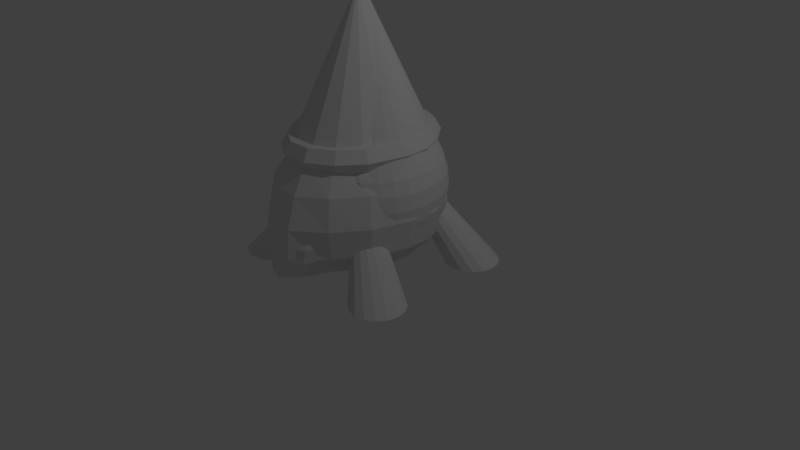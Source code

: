 # Source: PracticePoed.blend  (saved by Blender 2.79.0; exported with 4.5.12 LTS)
import bpy
from mathutils import Matrix  # noqa: F401  (used for matrix-valued properties, if any)

bpy.ops.wm.read_factory_settings(use_empty=True)
scene = bpy.context.scene
scene.name = 'Scene'

# ---- collections
col_collection_1 = bpy.data.collections.new('Collection 1'); scene.collection.children.link(col_collection_1)

# ---- world
world_world = bpy.data.worlds.new('World'); scene.world = world_world
world_world.color = (0.05088, 0.05088, 0.05088)
world_world.use_sun_shadow = False
world_world.sun_shadow_jitter_overblur = 0.0
world_world.cycles.sampling_method = 'MANUAL'

# ---- cameras
cam_camera = bpy.data.cameras.new('Camera')
cam_camera.clip_end = 100.0
cam_camera.lens = 35.0
cam_camera.sensor_width = 32.0
cam_camera.sensor_height = 18.0
cam_camera.ortho_scale = 7.314
cam_camera.dof.focus_distance = 0.0
cam_camera.dof.aperture_fstop = 128.0

# ---- lights
light_lamp = bpy.data.lights.new('Lamp', 'POINT')
light_lamp.transmission_factor = 0.0
light_lamp.cutoff_distance = 30.0
light_lamp.energy = 100.0
light_lamp.shadow_buffer_clip_start = 1.001
light_lamp.shadow_soft_size = 0.1
light_lamp.shadow_maximum_resolution = 0.006
light_lamp.use_absolute_resolution = True

# ---- meshes
me_sphere_002 = bpy.data.meshes.new('Sphere.002')
me_sphere_002.from_pydata([(0.07496, -0.729, 0.9239), (0.1385, -1.047, 0.7071), (0.181, -1.26, 0.3827), (0.1959, -1.38, -4.371e-08), (0.181, -1.402, -0.3827), (0.1176, -0.8891, -0.7248), (0.07496, -0.5987, -0.7891), (-1.754e-08, 3.231e-07, -0.824), (1.18e-08, 4.712e-07, 1.0), (-0.07435, -0.7291, 0.9239), (-0.1374, -1.047, 0.7071), (-0.1795, -1.26, 0.3827), (-0.1943, -1.381, -4.371e-08), (-0.1795, -1.402, -0.3827), (-0.1167, -0.8893, -0.7248), (-0.07435, -0.5988, -0.7891), (-0.2123, -0.5733, 0.9239), (-0.3924, -0.8431, 0.7071), (-0.5127, -1.023, 0.3827), (-0.5549, -1.087, -4.371e-08), (-0.5127, -1.023, -0.3827), (-0.3332, -0.7159, -0.7248), (-0.2123, -0.5733, -0.7891), (-0.318, -0.3383, 0.9239), (-0.5876, -0.5187, 0.7071), (-0.7678, -0.6393, 0.3827), (-0.831, -0.6817, -4.371e-08), (-0.7678, -0.6393, -0.3827), (-0.499, -0.4405, -0.7248), (-0.318, -0.3383, -0.7891), (-0.3753, -0.07496, 0.9239), (-0.6934, -0.1385, 0.7071), (-0.906, -0.181, 0.3827), (-0.9806, -0.1959, -4.371e-08), (-0.906, -0.181, -0.3827), (-0.5888, -0.1176, -0.7248), (-0.3753, -0.07496, -0.7891), (-0.3754, 0.07435, 0.9239), (-0.6936, 0.1374, 0.7071), (-0.9063, 0.1795, 0.3827), (-0.9809, 0.1943, -4.371e-08), (-0.9063, 0.1795, -0.3827), (-0.589, 0.1167, -0.7248), (-0.3754, 0.07435, -0.7891), (-0.3184, 0.2123, 0.9239), (-0.5883, 0.3924, 0.7071), (-0.7686, 0.5127, 0.3827), (-0.8319, 0.5549, -4.371e-08), (-0.7686, 0.5127, -0.3827), (-0.4995, 0.3332, -0.7248), (-0.3184, 0.2123, -0.7891), (-0.2129, 0.318, 0.9239), (-0.3933, 0.5876, 0.7071), (-0.5139, 0.7678, 0.3827), (-0.5562, 0.831, -4.371e-08), (-0.5139, 0.7678, -0.3827), (-0.334, 0.499, -0.7248), (-0.2129, 0.318, -0.7891), (-0.07496, 0.3753, 0.9239), (-0.1385, 0.6934, 0.7071), (-0.181, 0.906, 0.3827), (-0.1959, 0.9806, -4.371e-08), (-0.181, 0.906, -0.3827), (-0.1176, 0.5888, -0.7248), (-0.07496, 0.3753, -0.7891), (0.07435, 0.3754, 0.9239), (0.1374, 0.6936, 0.7071), (0.1795, 0.9063, 0.3827), (0.1943, 0.9809, -4.371e-08), (0.1795, 0.9063, -0.3827), (0.1167, 0.589, -0.7248), (0.07435, 0.3754, -0.7891), (0.2123, 0.3184, 0.9239), (0.3924, 0.5883, 0.7071), (0.5127, 0.7686, 0.3827), (0.5549, 0.8319, -4.371e-08), (0.5127, 0.7686, -0.3827), (0.3332, 0.4995, -0.7248), (0.2123, 0.3184, -0.7891), (0.318, 0.2129, 0.9239), (0.5876, 0.3933, 0.7071), (0.7678, 0.5139, 0.3827), (0.831, 0.5562, -4.371e-08), (0.7678, 0.5139, -0.3827), (0.499, 0.334, -0.7248), (0.318, 0.2129, -0.7891), (0.3753, 0.07496, 0.9239), (0.6934, 0.1385, 0.7071), (0.906, 0.181, 0.3827), (0.9806, 0.1959, -4.371e-08), (0.906, 0.181, -0.3827), (0.5888, 0.1176, -0.7248), (0.3753, 0.07496, -0.7891), (0.3754, -0.07435, 0.9239), (0.6936, -0.1374, 0.7071), (0.9063, -0.1795, 0.3827), (0.9809, -0.1943, -4.371e-08), (0.9063, -0.1795, -0.3827), (0.589, -0.1167, -0.7248), (0.3754, -0.07435, -0.7891), (0.3184, -0.3378, 0.9239), (0.5883, -0.5178, 0.7071), (0.7686, -0.6381, 0.3827), (0.8319, -0.6803, -4.371e-08), (0.7686, -0.6381, -0.3827), (0.4995, -0.4397, -0.7248), (0.3184, -0.3378, -0.7891), (0.2129, -0.5729, 0.9239), (0.3933, -0.8425, 0.7071), (0.5139, -1.023, 0.3827), (0.5562, -1.086, -4.371e-08), (0.5139, -1.023, -0.3827), (0.334, -0.7154, -0.7248), (0.2129, -0.5729, -0.7891), (0.134, 0.7738, 0.7904), (9.907e-09, -0.1015, 2.553), (0.391, 0.6429, 0.7904), (0.5885, 0.3987, 0.7904), (0.6964, 0.07833, 0.7904), (0.6983, -0.2694, 0.7904), (0.5939, -0.5916, 0.7904), (0.399, -0.8392, 0.7904), (0.1434, -0.9744, 0.7904), (-0.134, -0.9768, 0.7904), (-0.391, -0.8459, 0.7904), (-0.5885, -0.6017, 0.7904), (-0.6964, -0.2813, 0.7904), (-0.6983, 0.06647, 0.7904), (-0.5939, 0.3887, 0.7904), (-0.399, 0.6362, 0.7904), (-0.1434, 0.7715, 0.7904), (0.8362, -0.1242, 0.7476), (0.7518, -0.1105, 0.8955), (0.5832, -0.08289, 0.8955), (0.4989, -0.06911, 0.7476), (0.5832, -0.08289, 0.5996), (0.7518, -0.1105, 0.5996), (0.8247, 0.2089, 0.7476), (0.7416, 0.1894, 0.8955), (0.5752, 0.1503, 0.8955), (0.492, 0.1308, 0.7476), (0.5752, 0.1503, 0.5996), (0.7416, 0.1894, 0.5996), (0.6867, 0.5124, 0.7476), (0.6173, 0.4625, 0.8955), (0.4786, 0.3627, 0.8955), (0.4092, 0.3129, 0.7476), (0.4786, 0.3627, 0.5996), (0.6173, 0.4625, 0.5996), (0.443, 0.8181, 0.7476), (0.398, 0.7454, 0.8955), (0.308, 0.6002, 0.8955), (0.263, 0.5276, 0.7476), (0.308, 0.6002, 0.5996), (0.398, 0.7454, 0.5996), (0.158, 0.9385, 0.7476), (0.1442, 0.8542, 0.8955), (0.1167, 0.6855, 0.8955), (0.1029, 0.6012, 0.7476), (0.1167, 0.6855, 0.5996), (0.1442, 0.8542, 0.5996), (-0.1752, 0.9271, 0.7476), (-0.1556, 0.8439, 0.8955), (-0.1166, 0.6775, 0.8955), (-0.09703, 0.5944, 0.7476), (-0.1166, 0.6775, 0.5996), (-0.1556, 0.8439, 0.5996), (-0.5058, 0.7855, 0.7476), (-0.4559, 0.7161, 0.8955), (-0.3562, 0.5774, 0.8955), (-0.3063, 0.508, 0.7476), (-0.3562, 0.5774, 0.5996), (-0.4559, 0.7161, 0.5996), (-0.7333, 0.4636, 0.7476), (-0.6607, 0.4186, 0.8955), (-0.5154, 0.3286, 0.8955), (-0.4428, 0.2836, 0.7476), (-0.5154, 0.3286, 0.5996), (-0.6607, 0.4186, 0.5996), (-0.8502, 0.1514, 0.7476), (-0.7659, 0.1377, 0.8955), (-0.5973, 0.1101, 0.8955), (-0.513, 0.09631, 0.7476), (-0.5973, 0.1101, 0.5996), (-0.7659, 0.1377, 0.5996), (-0.8388, -0.36, 0.7476), (-0.7556, -0.3405, 0.8955), (-0.5893, -0.3014, 0.8955), (-0.5061, -0.2819, 0.7476), (-0.5893, -0.3014, 0.5996), (-0.7556, -0.3405, 0.5996), (-0.7007, -0.6634, 0.7476), (-0.6314, -0.6135, 0.8955), (-0.4926, -0.5138, 0.8955), (-0.4233, -0.4639, 0.7476), (-0.4926, -0.5138, 0.5996), (-0.6314, -0.6135, 0.5996), (-0.4571, -0.9421, 0.7476), (-0.4121, -0.8694, 0.8955), (-0.3221, -0.7242, 0.8955), (-0.2771, -0.6516, 0.7476), (-0.3221, -0.7242, 0.5996), (-0.4121, -0.8694, 0.5996), (-0.1449, -1.119, 0.7476), (-0.1311, -1.035, 0.8955), (-0.1035, -0.8659, 0.8955), (-0.08974, -0.7816, 0.7476), (-0.1035, -0.8659, 0.5996), (-0.1311, -1.035, 0.5996), (0.1883, -1.107, 0.7476), (0.1688, -1.024, 0.8955), (0.1297, -0.8579, 0.8955), (0.1102, -0.7748, 0.7476), (0.1297, -0.8579, 0.5996), (0.1688, -1.024, 0.5996), (0.4917, -0.9095, 0.7476), (0.4419, -0.8401, 0.8955), (0.3421, -0.7014, 0.8955), (0.2922, -0.632, 0.7476), (0.3421, -0.7014, 0.5996), (0.4419, -0.8401, 0.5996), (0.7192, -0.6147, 0.7476), (0.6466, -0.5697, 0.8955), (0.5014, -0.4797, 0.8955), (0.4287, -0.4347, 0.7476), (0.5014, -0.4797, 0.5996), (0.6466, -0.5697, 0.5996), (-1.109, -0.4571, -0.8774), (-1.222, -0.533, -0.8774), (1.008, -0.4134, -0.8805), (3.213e-05, -0.219, 0.6738), (1.142, -0.44, -0.8805), (-1.298, -0.6465, -0.8774), (1.255, -0.5159, -0.8805), (-1.325, -0.7805, -0.8774), (1.331, -0.6294, -0.8805), (-1.298, -0.9144, -0.8774), (1.358, -0.7634, -0.8805), (-1.222, -1.028, -0.8774), (1.331, -0.8973, -0.8805), (-1.109, -1.104, -0.8774), (1.255, -1.011, -0.8805), (-0.9747, -1.13, -0.8774), (1.142, -1.087, -0.8805), (-0.8407, -1.104, -0.8774), (1.008, -1.113, -0.8805), (-0.7272, -1.028, -0.8774), (0.8738, -1.087, -0.8805), (-0.6513, -0.9144, -0.8774), (0.7602, -1.011, -0.8805), (-0.6247, -0.7805, -0.8774), (0.6844, -0.8973, -0.8805), (-0.6513, -0.6465, -0.8774), (0.6577, -0.7634, -0.8805), (-0.7272, -0.533, -0.8774), (0.6844, -0.6294, -0.8805), (-0.8407, -0.4571, -0.8774), (0.7602, -0.5159, -0.8805), (-0.0004028, -0.2188, 0.6739), (0.8738, -0.44, -0.8805), (-0.9747, -0.4305, -0.8774), (-0.9921, 1.177, -0.8582), (0.0003372, 0.0003785, 0.9996), (-0.8582, 1.15, -0.8582), (-0.7446, 1.075, -0.8582), (-0.6688, 0.961, -0.8582), (-0.6421, 0.827, -0.8582), (-0.6688, 0.6931, -0.8582), (-0.7446, 0.5795, -0.8582), (-0.8582, 0.5037, -0.8582), (-0.9921, 0.477, -0.8582), (-1.126, 0.5037, -0.8582), (-1.24, 0.5795, -0.8582), (-1.315, 0.6931, -0.8582), (-1.342, 0.827, -0.8582), (-1.315, 0.961, -0.8582), (-1.24, 1.075, -0.8582), (-1.126, 1.15, -0.8582), (1.021, 1.173, -0.8534), (0.0005705, -4.553e-05, 0.9993), (1.155, 1.146, -0.8534), (1.268, 1.07, -0.8534), (1.344, 0.9566, -0.8534), (1.371, 0.8226, -0.8534), (1.344, 0.6887, -0.8534), (1.268, 0.5751, -0.8534), (1.155, 0.4993, -0.8534), (1.021, 0.4726, -0.8534), (0.8869, 0.4993, -0.8534), (0.7733, 0.5751, -0.8534), (0.6974, 0.6887, -0.8534), (0.6708, 0.8226, -0.8534), (0.6974, 0.9566, -0.8534), (0.7733, 1.07, -0.8534), (0.8869, 1.146, -0.8534)], [], [(4, 3, 12, 13), (2, 1, 10, 11), (0, 8, 9), (7, 6, 15), (5, 4, 13, 14), (3, 2, 11, 12), (1, 0, 9, 10), (6, 5, 14, 15), (7, 15, 22), (14, 13, 20, 21), (12, 11, 18, 19), (10, 9, 16, 17), (15, 14, 21, 22), (13, 12, 19, 20), (11, 10, 17, 18), (9, 8, 16), (17, 16, 23, 24), (22, 21, 28, 29), (20, 19, 26, 27), (18, 17, 24, 25), (16, 8, 23), (7, 22, 29), (21, 20, 27, 28), (19, 18, 25, 26), (29, 28, 35, 36), (27, 26, 33, 34), (25, 24, 31, 32), (23, 8, 30), (7, 29, 36), (28, 27, 34, 35), (26, 25, 32, 33), (24, 23, 30, 31), (30, 8, 37), (7, 36, 43), (35, 34, 41, 42), (33, 32, 39, 40), (31, 30, 37, 38), (36, 35, 42, 43), (34, 33, 40, 41), (32, 31, 38, 39), (42, 41, 48, 49), (40, 39, 46, 47), (38, 37, 44, 45), (43, 42, 49, 50), (41, 40, 47, 48), (39, 38, 45, 46), (37, 8, 44), (7, 43, 50), (50, 49, 56, 57), (48, 47, 54, 55), (46, 45, 52, 53), (44, 8, 51), (7, 50, 57), (49, 48, 55, 56), (47, 46, 53, 54), (45, 44, 51, 52), (55, 54, 61, 62), (53, 52, 59, 60), (51, 8, 58), (7, 57, 64), (56, 55, 62, 63), (54, 53, 60, 61), (52, 51, 58, 59), (57, 56, 63, 64), (7, 64, 71), (63, 62, 69, 70), (61, 60, 67, 68), (59, 58, 65, 66), (64, 63, 70, 71), (62, 61, 68, 69), (60, 59, 66, 67), (58, 8, 65), (68, 67, 74, 75), (66, 65, 72, 73), (71, 70, 77, 78), (69, 68, 75, 76), (67, 66, 73, 74), (65, 8, 72), (7, 71, 78), (70, 69, 76, 77), (78, 77, 84, 85), (76, 75, 82, 83), (74, 73, 80, 81), (72, 8, 79), (7, 78, 85), (77, 76, 83, 84), (75, 74, 81, 82), (73, 72, 79, 80), (81, 80, 87, 88), (79, 8, 86), (7, 85, 92), (84, 83, 90, 91), (82, 81, 88, 89), (80, 79, 86, 87), (85, 84, 91, 92), (83, 82, 89, 90), (7, 92, 99), (91, 90, 97, 98), (89, 88, 95, 96), (87, 86, 93, 94), (92, 91, 98, 99), (90, 89, 96, 97), (88, 87, 94, 95), (86, 8, 93), (94, 93, 100, 101), (99, 98, 105, 106), (97, 96, 103, 104), (95, 94, 101, 102), (93, 8, 100), (7, 99, 106), (98, 97, 104, 105), (96, 95, 102, 103), (106, 105, 112, 113), (104, 103, 110, 111), (102, 101, 108, 109), (100, 8, 107), (7, 106, 113), (105, 104, 111, 112), (103, 102, 109, 110), (101, 100, 107, 108), (107, 8, 0), (7, 113, 6), (112, 111, 4, 5), (110, 109, 2, 3), (108, 107, 0, 1), (113, 112, 5, 6), (111, 110, 3, 4), (109, 108, 1, 2), (114, 115, 116), (116, 115, 117), (117, 115, 118), (118, 115, 119), (119, 115, 120), (120, 115, 121), (121, 115, 122), (122, 115, 123), (123, 115, 124), (124, 115, 125), (125, 115, 126), (126, 115, 127), (127, 115, 128), (128, 115, 129), (129, 115, 130), (130, 115, 114), (114, 116, 117, 118, 119, 120, 121, 122, 123, 124, 125, 126, 127, 128, 129, 130), (131, 137, 138, 132), (132, 138, 139, 133), (133, 139, 140, 134), (134, 140, 141, 135), (135, 141, 142, 136), (136, 142, 137, 131), (137, 143, 144, 138), (138, 144, 145, 139), (139, 145, 146, 140), (140, 146, 147, 141), (141, 147, 148, 142), (142, 148, 143, 137), (143, 149, 150, 144), (144, 150, 151, 145), (145, 151, 152, 146), (146, 152, 153, 147), (147, 153, 154, 148), (148, 154, 149, 143), (149, 155, 156, 150), (150, 156, 157, 151), (151, 157, 158, 152), (152, 158, 159, 153), (153, 159, 160, 154), (154, 160, 155, 149), (155, 161, 162, 156), (156, 162, 163, 157), (157, 163, 164, 158), (158, 164, 165, 159), (159, 165, 166, 160), (160, 166, 161, 155), (161, 167, 168, 162), (162, 168, 169, 163), (163, 169, 170, 164), (164, 170, 171, 165), (165, 171, 172, 166), (166, 172, 167, 161), (167, 173, 174, 168), (168, 174, 175, 169), (169, 175, 176, 170), (170, 176, 177, 171), (171, 177, 178, 172), (172, 178, 173, 167), (173, 179, 180, 174), (174, 180, 181, 175), (175, 181, 182, 176), (176, 182, 183, 177), (177, 183, 184, 178), (178, 184, 179, 173), (179, 185, 186, 180), (180, 186, 187, 181), (181, 187, 188, 182), (182, 188, 189, 183), (183, 189, 190, 184), (184, 190, 185, 179), (185, 191, 192, 186), (186, 192, 193, 187), (187, 193, 194, 188), (188, 194, 195, 189), (189, 195, 196, 190), (190, 196, 191, 185), (191, 197, 198, 192), (192, 198, 199, 193), (193, 199, 200, 194), (194, 200, 201, 195), (195, 201, 202, 196), (196, 202, 197, 191), (197, 203, 204, 198), (198, 204, 205, 199), (199, 205, 206, 200), (200, 206, 207, 201), (201, 207, 208, 202), (202, 208, 203, 197), (203, 209, 210, 204), (204, 210, 211, 205), (205, 211, 212, 206), (206, 212, 213, 207), (207, 213, 214, 208), (208, 214, 209, 203), (209, 215, 216, 210), (210, 216, 217, 211), (211, 217, 218, 212), (212, 218, 219, 213), (213, 219, 220, 214), (214, 220, 215, 209), (215, 221, 222, 216), (216, 222, 223, 217), (217, 223, 224, 218), (218, 224, 225, 219), (219, 225, 226, 220), (220, 226, 221, 215), (221, 131, 132, 222), (222, 132, 133, 223), (223, 133, 134, 224), (224, 134, 135, 225), (225, 135, 136, 226), (226, 136, 131, 221), (227, 258, 260), (229, 230, 231), (228, 258, 227), (231, 230, 233), (232, 258, 228), (233, 230, 235), (234, 258, 232), (235, 230, 237), (236, 258, 234), (237, 230, 239), (238, 258, 236), (239, 230, 241), (240, 258, 238), (241, 230, 243), (242, 258, 240), (243, 230, 245), (244, 258, 242), (245, 230, 247), (246, 258, 244), (247, 230, 249), (248, 258, 246), (249, 230, 251), (250, 258, 248), (251, 230, 253), (252, 258, 250), (253, 230, 255), (254, 258, 252), (255, 230, 257), (256, 258, 254), (260, 258, 256), (257, 230, 259), (260, 256, 254, 252, 250, 248, 246, 244, 242, 240, 238, 236, 234, 232, 228, 227), (259, 230, 229), (229, 231, 233, 235, 237, 239, 241, 243, 245, 247, 249, 251, 253, 255, 257, 259), (261, 262, 263), (263, 262, 264), (264, 262, 265), (265, 262, 266), (266, 262, 267), (267, 262, 268), (268, 262, 269), (269, 262, 270), (270, 262, 271), (271, 262, 272), (272, 262, 273), (273, 262, 274), (274, 262, 275), (275, 262, 276), (276, 262, 277), (277, 262, 261), (261, 263, 264, 265, 266, 267, 268, 269, 270, 271, 272, 273, 274, 275, 276, 277), (278, 279, 280), (280, 279, 281), (281, 279, 282), (282, 279, 283), (283, 279, 284), (284, 279, 285), (285, 279, 286), (286, 279, 287), (287, 279, 288), (288, 279, 289), (289, 279, 290), (290, 279, 291), (291, 279, 292), (292, 279, 293), (293, 279, 294), (294, 279, 278), (278, 280, 281, 282, 283, 284, 285, 286, 287, 288, 289, 290, 291, 292, 293, 294)])
me_sphere_002.use_remesh_preserve_volume = False
me_sphere_002.use_remesh_preserve_attributes = False
me_sphere_002.use_mirror_vertex_groups = False
me_sphere_002.update()
me_cone = bpy.data.meshes.new('Cone')
me_cone.from_pydata([(7.431e-09, 0.9374, -1.0), (0.0, 0.0, 1.0), (0.1829, 0.9194, -1.0), (0.3587, 0.8661, -1.0), (0.5208, 0.7794, -1.0), (0.6629, 0.6629, -1.0), (0.7794, 0.5208, -1.0), (0.8661, 0.3587, -1.0), (0.9194, 0.1829, -1.0), (0.9374, 8.861e-08, -1.0), (0.9194, -0.1829, -1.0), (0.8661, -0.3587, -1.0), (0.7794, -0.5208, -1.0), (0.6629, -0.6629, -1.0), (0.5208, -0.7794, -1.0), (0.3587, -0.8661, -1.0), (0.1829, -0.9194, -1.0), (-2.98e-07, -0.9374, -1.0), (-0.1829, -0.9194, -1.0), (-0.3587, -0.8661, -1.0), (-0.5208, -0.7794, -1.0), (-0.6629, -0.6629, -1.0), (-0.7794, -0.5208, -1.0), (-0.8661, -0.3587, -1.0), (-0.9194, -0.1829, -1.0), (-0.9374, 9.23e-07, -1.0), (-0.9194, 0.1829, -1.0), (-0.8661, 0.3587, -1.0), (-0.7794, 0.5208, -1.0), (-0.6629, 0.6629, -1.0), (-0.5208, 0.7794, -1.0), (-0.3587, 0.8661, -1.0), (-0.1829, 0.9194, -1.0)], [], [(0, 1, 2), (2, 1, 3), (3, 1, 4), (4, 1, 5), (5, 1, 6), (6, 1, 7), (7, 1, 8), (8, 1, 9), (9, 1, 10), (10, 1, 11), (11, 1, 12), (12, 1, 13), (13, 1, 14), (14, 1, 15), (15, 1, 16), (16, 1, 17), (17, 1, 18), (18, 1, 19), (19, 1, 20), (20, 1, 21), (21, 1, 22), (22, 1, 23), (23, 1, 24), (24, 1, 25), (25, 1, 26), (26, 1, 27), (27, 1, 28), (28, 1, 29), (29, 1, 30), (30, 1, 31), (31, 1, 32), (32, 1, 0), (0, 2, 3, 4, 5, 6, 7, 8, 9, 10, 11, 12, 13, 14, 15, 16, 17, 18, 19, 20, 21, 22, 23, 24, 25, 26, 27, 28, 29, 30, 31, 32)])
me_cone.use_remesh_preserve_volume = False
me_cone.use_remesh_preserve_attributes = False
me_cone.use_mirror_vertex_groups = False
me_cone.update()
me_sphere = bpy.data.meshes.new('Sphere')
me_sphere.from_pydata([(0.0009299, -2.027e-06, -1.0), (0.03806, 0.1913, 0.9808), (0.07466, 0.3753, 0.9239), (0.1084, 0.5449, 0.8315), (0.1379, 0.6935, 0.7071), (0.1622, 0.8155, 0.5556), (0.1802, 0.9061, 0.3827), (0.1913, 0.9619, 0.1951), (0.1951, 0.9808, 7.55e-08), (0.1913, 0.9619, -0.1951), (0.1802, 0.9061, -0.3827), (0.1622, 0.8155, -0.5556), (0.1379, 0.6935, -0.7071), (0.1084, 0.5449, -0.8315), (0.07466, 0.3753, -0.9239), (0.03806, 0.1913, -0.9808), (0.07466, 0.1802, 0.9808), (0.1464, 0.3536, 0.9239), (0.2126, 0.5133, 0.8315), (0.2706, 0.6533, 0.7071), (0.3182, 0.7682, 0.5556), (0.3536, 0.8536, 0.3827), (0.3753, 0.9061, 0.1951), (0.3827, 0.9239, 7.55e-08), (0.3753, 0.9061, -0.1951), (0.3536, 0.8536, -0.3827), (0.3182, 0.7682, -0.5556), (0.2706, 0.6533, -0.7071), (0.2126, 0.5133, -0.8315), (0.1464, 0.3536, -0.9239), (0.07466, 0.1802, -0.9808), (0.1084, 0.1622, 0.9808), (0.2126, 0.3182, 0.9239), (0.3087, 0.4619, 0.8315), (0.3928, 0.5879, 0.7071), (0.4619, 0.6913, 0.5556), (0.5133, 0.7682, 0.3827), (0.5449, 0.8155, 0.1951), (0.5556, 0.8315, 7.55e-08), (0.5449, 0.8155, -0.1951), (0.5133, 0.7682, -0.3827), (0.4619, 0.6913, -0.5556), (0.3928, 0.5879, -0.7071), (0.3087, 0.4619, -0.8315), (0.2126, 0.3182, -0.9239), (0.1084, 0.1622, -0.9808), (0.1379, 0.1379, 0.9808), (0.2706, 0.2706, 0.9239), (0.3928, 0.3928, 0.8315), (0.5, 0.5, 0.7071), (0.5879, 0.5879, 0.5556), (0.6533, 0.6533, 0.3827), (0.6935, 0.6935, 0.1951), (0.7071, 0.7071, 7.55e-08), (0.6935, 0.6935, -0.1951), (0.6533, 0.6533, -0.3827), (0.5879, 0.5879, -0.5556), (0.5, 0.5, -0.7071), (0.3928, 0.3928, -0.8315), (0.2706, 0.2706, -0.9239), (0.1379, 0.1379, -0.9808), (0.1622, 0.1084, 0.9808), (0.3182, 0.2126, 0.9239), (0.4619, 0.3087, 0.8315), (0.5879, 0.3928, 0.7071), (0.6913, 0.4619, 0.5556), (0.7682, 0.5133, 0.3827), (0.8155, 0.5449, 0.1951), (0.8315, 0.5556, 7.55e-08), (0.8155, 0.5449, -0.1951), (0.7682, 0.5133, -0.3827), (0.6913, 0.4619, -0.5556), (0.5879, 0.3928, -0.7071), (0.4619, 0.3087, -0.8315), (0.3182, 0.2126, -0.9239), (0.1622, 0.1084, -0.9808), (0.1802, 0.07466, 0.9808), (0.3536, 0.1464, 0.9239), (0.5133, 0.2126, 0.8315), (0.6533, 0.2706, 0.7071), (0.7682, 0.3182, 0.5556), (0.8536, 0.3536, 0.3827), (0.9061, 0.3753, 0.1951), (0.9239, 0.3827, 7.55e-08), (0.9061, 0.3753, -0.1951), (0.8536, 0.3536, -0.3827), (0.7682, 0.3182, -0.5556), (0.6533, 0.2706, -0.7071), (0.5133, 0.2126, -0.8315), (0.3536, 0.1464, -0.9239), (0.1802, 0.07466, -0.9808), (0.1913, 0.03806, 0.9808), (0.3753, 0.07466, 0.9239), (0.5449, 0.1084, 0.8315), (0.6935, 0.1379, 0.7071), (0.8155, 0.1622, 0.5556), (0.9061, 0.1802, 0.3827), (0.9619, 0.1913, 0.1951), (0.9808, 0.1951, 7.55e-08), (0.9619, 0.1913, -0.1951), (0.9061, 0.1802, -0.3827), (0.8155, 0.1622, -0.5556), (0.6935, 0.1379, -0.7071), (0.5449, 0.1084, -0.8315), (0.3753, 0.07466, -0.9239), (0.1913, 0.03806, -0.9808), (0.1951, -3.266e-07, 0.9808), (0.3827, -3.192e-07, 0.9239), (0.5556, -3.117e-07, 0.8315), (0.7071, -3.192e-07, 0.7071), (0.8315, -3.341e-07, 0.5556), (0.9239, -2.745e-07, 0.3827), (0.9808, -3.937e-07, 0.1951), (1.0, -3.788e-07, 7.55e-08), (0.9808, -3.937e-07, -0.1951), (0.9239, -2.298e-07, -0.3827), (0.8315, -3.341e-07, -0.5556), (0.7071, -3.192e-07, -0.7071), (0.5556, -3.415e-07, -0.8315), (0.3827, -3.043e-07, -0.9239), (0.1951, -3.08e-07, -0.9808), (0.1913, -0.03806, 0.9808), (0.3753, -0.07466, 0.9239), (0.5449, -0.1084, 0.8315), (0.6935, -0.138, 0.7071), (0.8155, -0.1622, 0.5556), (0.9061, -0.1802, 0.3827), (0.9619, -0.1913, 0.1951), (0.9808, -0.1951, 7.55e-08), (0.9619, -0.1913, -0.1951), (0.9061, -0.1802, -0.3827), (0.8155, -0.1622, -0.5556), (0.6935, -0.138, -0.7071), (0.5449, -0.1084, -0.8315), (0.3753, -0.07466, -0.9239), (0.1913, -0.03806, -0.9808), (0.1802, -0.07466, 0.9808), (0.3536, -0.1464, 0.9239), (0.5133, -0.2126, 0.8315), (0.6533, -0.2706, 0.7071), (0.7682, -0.3182, 0.5556), (0.8536, -0.3536, 0.3827), (0.9061, -0.3753, 0.1951), (0.9239, -0.3827, 7.55e-08), (0.9061, -0.3753, -0.1951), (0.8536, -0.3536, -0.3827), (0.7682, -0.3182, -0.5556), (0.6533, -0.2706, -0.7071), (0.5133, -0.2126, -0.8315), (0.3536, -0.1464, -0.9239), (0.1802, -0.07466, -0.9808), (0.1622, -0.1084, 0.9808), (0.3182, -0.2126, 0.9239), (0.4619, -0.3087, 0.8315), (0.5879, -0.3928, 0.7071), (0.6913, -0.4619, 0.5556), (0.7682, -0.5133, 0.3827), (0.8155, -0.5449, 0.1951), (0.8315, -0.5556, 7.55e-08), (0.8155, -0.5449, -0.1951), (0.7682, -0.5133, -0.3827), (0.6913, -0.4619, -0.5556), (0.5879, -0.3928, -0.7071), (0.4619, -0.3087, -0.8315), (0.3182, -0.2126, -0.9239), (0.1622, -0.1084, -0.9808), (0.1379, -0.138, 0.9808), (0.2706, -0.2706, 0.9239), (0.3928, -0.3928, 0.8315), (0.5, -0.5, 0.7071), (0.5879, -0.5879, 0.5556), (0.6533, -0.689, 0.3827), (0.6935, -0.6935, 0.1951), (0.7071, -0.7071, 7.55e-08), (0.6935, -0.6935, -0.1951), (0.6533, -0.6533, -0.3827), (0.5879, -0.5879, -0.5556), (0.5, -0.5, -0.7071), (0.3928, -0.3928, -0.8315), (0.2706, -0.2706, -0.9239), (0.1379, -0.138, -0.9808), (0.1084, -0.1622, 0.9808), (0.2126, -0.3182, 0.9239), (0.3087, -0.4619, 0.8315), (0.3928, -0.5879, 0.7071), (0.4619, -0.6913, 0.5556), (0.5133, -0.7682, 0.3827), (0.5449, -0.8722, 0.1951), (0.5556, -0.8942, 7.55e-08), (0.5449, -0.9387, -0.1951), (0.5133, -0.9525, -0.3827), (0.4619, -1.005, -0.5556), (0.3928, -0.9935, -0.7071), (0.3087, -0.8532, -0.8315), (0.2126, -0.6029, -0.9239), (0.1084, -0.4643, -0.9808), (0.07466, -0.1802, 0.9808), (0.1464, -0.3536, 0.9239), (0.2126, -0.5133, 0.8315), (0.2706, -0.6533, 0.7071), (0.3182, -0.7682, 0.5556), (0.3536, -0.8536, 0.3827), (0.3753, -0.9662, 0.1951), (0.3827, -1.061, 7.55e-08), (0.3753, -1.146, -0.1951), (0.3536, -1.266, -0.3827), (0.3182, -1.285, -0.5556), (0.2706, -1.253, -0.7071), (0.2126, -1.038, -0.8315), (0.1464, -0.8041, -0.9239), (0.07466, -0.4894, -0.9808), (0.03806, -0.1913, 0.9808), (0.07466, -0.3753, 0.9239), (0.1084, -0.5449, 0.8315), (0.1379, -0.6935, 0.7071), (0.1622, -0.8155, 0.5556), (0.1802, -0.9061, 0.3827), (0.1913, -1.038, 0.1951), (0.1951, -1.143, 7.55e-08), (0.1913, -1.252, -0.1951), (0.1802, -1.362, -0.3827), (0.1622, -1.4, -0.5556), (0.1379, -1.4, -0.7071), (0.1084, -1.246, -0.8315), (0.07466, -1.008, -0.9239), (0.03806, -0.5051, -0.9808), (0.0002239, -0.1951, 0.9808), (-0.000455, -0.3827, 0.9239), (-0.001081, -0.5556, 0.8315), (-0.001629, -0.7071, 0.7071), (-0.002079, -0.8315, 0.5556), (-0.002413, -0.9239, 0.3827), (-0.002957, -1.074, 0.1951), (-0.003493, -1.222, 5.96e-08), (-0.003947, -1.348, -0.1951), (-0.00427, -1.437, -0.3827), (-0.004443, -1.485, -0.5556), (-0.004409, -1.475, -0.7071), (-0.004086, -1.386, -0.8315), (-0.003032, -1.095, -0.9239), (-0.0009299, -0.5139, -0.9808), (-0.03806, -0.1913, 0.9808), (-0.07466, -0.3753, 0.9239), (-0.1084, -0.5449, 0.8315), (-0.1379, -0.6935, 0.7071), (-0.1622, -0.8155, 0.5556), (-0.1802, -0.9061, 0.3827), (-0.1913, -1.038, 0.1951), (-0.1951, -1.143, 7.55e-08), (-0.1913, -1.252, -0.1951), (-0.1802, -1.362, -0.3827), (-0.1622, -1.4, -0.5556), (-0.1379, -1.4, -0.7071), (-0.1084, -1.246, -0.8315), (-0.07466, -1.008, -0.9239), (-0.03806, -0.5051, -0.9808), (0.0009297, -2.325e-06, 1.0), (-0.07466, -0.1802, 0.9808), (-0.1464, -0.3536, 0.9239), (-0.2126, -0.5133, 0.8315), (-0.2706, -0.6533, 0.7071), (-0.3182, -0.7682, 0.5556), (-0.3536, -0.8536, 0.3827), (-0.3753, -0.9662, 0.1951), (-0.3827, -1.061, 7.55e-08), (-0.3753, -1.146, -0.1951), (-0.3536, -1.266, -0.3827), (-0.3182, -1.285, -0.5556), (-0.2706, -1.253, -0.7071), (-0.2126, -1.038, -0.8315), (-0.1464, -0.8041, -0.9239), (-0.07466, -0.4894, -0.9808), (-0.1084, -0.1622, 0.9808), (-0.2126, -0.3182, 0.9239), (-0.3087, -0.4619, 0.8315), (-0.3928, -0.5879, 0.7071), (-0.4619, -0.6913, 0.5556), (-0.5133, -0.7682, 0.3827), (-0.5449, -0.8722, 0.1951), (-0.5556, -0.8942, 7.55e-08), (-0.5449, -0.9387, -0.1951), (-0.5133, -0.9525, -0.3827), (-0.4619, -1.005, -0.5556), (-0.3928, -0.9935, -0.7071), (-0.3087, -0.8532, -0.8315), (-0.2126, -0.6029, -0.9239), (-0.1084, -0.4643, -0.9808), (-0.1379, -0.138, 0.9808), (-0.2706, -0.2706, 0.9239), (-0.3928, -0.3928, 0.8315), (-0.5, -0.5, 0.7071), (-0.5879, -0.5879, 0.5556), (-0.6533, -0.689, 0.3827), (-0.6935, -0.6935, 0.1951), (-0.7071, -0.7071, 7.55e-08), (-0.6935, -0.6935, -0.1951), (-0.6533, -0.6533, -0.3827), (-0.5879, -0.5879, -0.5556), (-0.5, -0.5, -0.7071), (-0.3928, -0.3928, -0.8315), (-0.2706, -0.2706, -0.9239), (-0.1379, -0.1379, -0.9808), (-0.1622, -0.1084, 0.9808), (-0.3182, -0.2126, 0.9239), (-0.4619, -0.3087, 0.8315), (-0.5879, -0.3928, 0.7071), (-0.6913, -0.4619, 0.5556), (-0.7682, -0.5133, 0.3827), (-0.8155, -0.5449, 0.1951), (-0.8315, -0.5556, 7.55e-08), (-0.8155, -0.5449, -0.1951), (-0.7682, -0.5133, -0.3827), (-0.6913, -0.4619, -0.5556), (-0.5879, -0.3928, -0.7071), (-0.4619, -0.3087, -0.8315), (-0.3182, -0.2126, -0.9239), (-0.1622, -0.1084, -0.9808), (-0.1802, -0.07466, 0.9808), (-0.3536, -0.1464, 0.9239), (-0.5133, -0.2126, 0.8315), (-0.6533, -0.2706, 0.7071), (-0.7682, -0.3182, 0.5556), (-0.8536, -0.3536, 0.3827), (-0.9061, -0.3753, 0.1951), (-0.9239, -0.3827, 7.55e-08), (-0.9061, -0.3753, -0.1951), (-0.8536, -0.3536, -0.3827), (-0.7682, -0.3182, -0.5556), (-0.6533, -0.2706, -0.7071), (-0.5133, -0.2126, -0.8315), (-0.3536, -0.1464, -0.9239), (-0.1802, -0.07466, -0.9808), (-0.1913, -0.03806, 0.9808), (-0.3753, -0.07466, 0.9239), (-0.5449, -0.1084, 0.8315), (-0.6935, -0.1379, 0.7071), (-0.8155, -0.1622, 0.5556), (-0.9061, -0.1802, 0.3827), (-0.9619, -0.1913, 0.1951), (-0.9808, -0.1951, 7.55e-08), (-0.9619, -0.1913, -0.1951), (-0.9061, -0.1802, -0.3827), (-0.8155, -0.1622, -0.5556), (-0.6935, -0.1379, -0.7071), (-0.5449, -0.1084, -0.8315), (-0.3753, -0.07466, -0.9239), (-0.1913, -0.03806, -0.9808), (-0.1951, -3.117e-07, 0.9808), (-0.3827, -2.819e-07, 0.9239), (-0.5556, -2.819e-07, 0.8315), (-0.7071, -1.851e-07, 0.7071), (-0.8315, -1.404e-07, 0.5556), (-0.9239, -3.192e-07, 0.3827), (-0.9808, -9.567e-08, 0.1951), (-1.0, -1.404e-07, 7.55e-08), (-0.9808, -9.567e-08, -0.1951), (-0.9239, -3.192e-07, -0.3827), (-0.8315, -1.404e-07, -0.5556), (-0.7071, -1.851e-07, -0.7071), (-0.5556, -2.596e-07, -0.8315), (-0.3827, -2.521e-07, -0.9239), (-0.1951, -3.155e-07, -0.9808), (-0.1913, 0.03806, 0.9808), (-0.3753, 0.07466, 0.9239), (-0.5449, 0.1084, 0.8315), (-0.6935, 0.1379, 0.7071), (-0.8155, 0.1622, 0.5556), (-0.9061, 0.1802, 0.3827), (-0.9619, 0.1913, 0.1951), (-0.9808, 0.1951, 7.55e-08), (-0.9619, 0.1913, -0.1951), (-0.9061, 0.1802, -0.3827), (-0.8155, 0.1622, -0.5556), (-0.6935, 0.1379, -0.7071), (-0.5449, 0.1084, -0.8315), (-0.3753, 0.07466, -0.9239), (-0.1913, 0.03806, -0.9808), (-0.1802, 0.07466, 0.9808), (-0.3536, 0.1464, 0.9239), (-0.5133, 0.2126, 0.8315), (-0.6533, 0.2706, 0.7071), (-0.7682, 0.3182, 0.5556), (-0.8536, 0.3536, 0.3827), (-0.9061, 0.3753, 0.1951), (-0.9239, 0.3827, 7.55e-08), (-0.9061, 0.3753, -0.1951), (-0.8536, 0.3536, -0.3827), (-0.7682, 0.3182, -0.5556), (-0.6533, 0.2706, -0.7071), (-0.5133, 0.2126, -0.8315), (-0.3536, 0.1464, -0.9239), (-0.1802, 0.07466, -0.9808), (-0.1622, 0.1084, 0.9808), (-0.3182, 0.2126, 0.9239), (-0.4619, 0.3087, 0.8315), (-0.5879, 0.3928, 0.7071), (-0.6913, 0.4619, 0.5556), (-0.7682, 0.5133, 0.3827), (-0.8155, 0.5449, 0.1951), (-0.8315, 0.5556, 7.55e-08), (-0.8155, 0.5449, -0.1951), (-0.7682, 0.5133, -0.3827), (-0.6913, 0.4619, -0.5556), (-0.5879, 0.3928, -0.7071), (-0.4619, 0.3087, -0.8315), (-0.3182, 0.2126, -0.9239), (-0.1622, 0.1084, -0.9808), (-0.1379, 0.1379, 0.9808), (-0.2706, 0.2706, 0.9239), (-0.3928, 0.3928, 0.8315), (-0.5, 0.5, 0.7071), (-0.5879, 0.5879, 0.5556), (-0.6533, 0.6533, 0.3827), (-0.6935, 0.6935, 0.1951), (-0.7071, 0.7071, 7.55e-08), (-0.6935, 0.6935, -0.1951), (-0.6533, 0.6533, -0.3827), (-0.5879, 0.5879, -0.5556), (-0.5, 0.5, -0.7071), (-0.3928, 0.3928, -0.8315), (-0.2706, 0.2706, -0.9239), (-0.1379, 0.1379, -0.9808), (-0.1084, 0.1622, 0.9808), (-0.2126, 0.3182, 0.9239), (-0.3087, 0.4619, 0.8315), (-0.3928, 0.5879, 0.7071), (-0.4619, 0.6913, 0.5556), (-0.5133, 0.7682, 0.3827), (-0.5449, 0.8155, 0.1951), (-0.5556, 0.8315, 7.55e-08), (-0.5449, 0.8155, -0.1951), (-0.5133, 0.7682, -0.3827), (-0.4619, 0.6913, -0.5556), (-0.3928, 0.5879, -0.7071), (-0.3087, 0.4619, -0.8315), (-0.2126, 0.3182, -0.9239), (-0.1084, 0.1622, -0.9808), (-0.07466, 0.1802, 0.9808), (-0.1464, 0.3536, 0.9239), (-0.2126, 0.5133, 0.8315), (-0.2706, 0.6533, 0.7071), (-0.3182, 0.7682, 0.5556), (-0.3536, 0.8536, 0.3827), (-0.3753, 0.9061, 0.1951), (-0.3827, 0.9239, 7.55e-08), (-0.3753, 0.9061, -0.1951), (-0.3536, 0.8536, -0.3827), (-0.3182, 0.7682, -0.5556), (-0.2706, 0.6533, -0.7071), (-0.2126, 0.5133, -0.8315), (-0.1464, 0.3536, -0.9239), (-0.07466, 0.1802, -0.9808), (-0.03806, 0.1913, 0.9808), (-0.07466, 0.3753, 0.9239), (-0.1084, 0.5449, 0.8315), (-0.1379, 0.6935, 0.7071), (-0.1622, 0.8155, 0.5556), (-0.1802, 0.9061, 0.3827), (-0.1913, 0.9619, 0.1951), (-0.1951, 0.9808, 7.55e-08), (-0.1913, 0.9619, -0.1951), (-0.1802, 0.9061, -0.3827), (-0.1622, 0.8155, -0.5556), (-0.1379, 0.6935, -0.7071), (-0.1084, 0.5449, -0.8315), (-0.07466, 0.3753, -0.9239), (-0.03806, 0.1913, -0.9808), (3.749e-08, 0.1951, 0.9808), (7.847e-08, 0.3827, 0.9239), (1.083e-07, 0.5556, 0.8315), (1.53e-07, 0.7071, 0.7071), (2.722e-07, 0.8315, 0.5556), (6.357e-08, 0.9239, 0.3827), (2.573e-07, 0.9808, 0.1951), (2.722e-07, 1.0, 7.55e-08), (2.573e-07, 0.9808, -0.1951), (6.357e-08, 0.9239, -0.3827), (2.722e-07, 0.8315, -0.5556), (1.53e-07, 0.7071, -0.7071), (1.232e-07, 0.5556, -0.8315), (7.847e-08, 0.3827, -0.9239), (1.514e-08, 0.1951, -0.9808), (-0.003947, -1.348, -0.1951), (-0.003493, -1.222, 5.96e-08)], [], [(470, 469, 3, 4), (478, 477, 11, 12), (471, 470, 4, 5), (479, 478, 12, 13), (472, 471, 5, 6), (480, 479, 13, 14), (473, 472, 6, 7), (481, 480, 14, 15), (474, 473, 7, 8), (467, 256, 1), (0, 481, 15), (475, 474, 8, 9), (468, 467, 1, 2), (476, 475, 9, 10), (469, 468, 2, 3), (477, 476, 10, 11), (10, 9, 24, 25), (3, 2, 17, 18), (11, 10, 25, 26), (4, 3, 18, 19), (12, 11, 26, 27), (5, 4, 19, 20), (13, 12, 27, 28), (6, 5, 20, 21), (14, 13, 28, 29), (7, 6, 21, 22), (15, 14, 29, 30), (8, 7, 22, 23), (1, 256, 16), (0, 15, 30), (9, 8, 23, 24), (2, 1, 16, 17), (29, 28, 43, 44), (22, 21, 36, 37), (30, 29, 44, 45), (23, 22, 37, 38), (16, 256, 31), (0, 30, 45), (24, 23, 38, 39), (17, 16, 31, 32), (25, 24, 39, 40), (18, 17, 32, 33), (26, 25, 40, 41), (19, 18, 33, 34), (27, 26, 41, 42), (20, 19, 34, 35), (28, 27, 42, 43), (21, 20, 35, 36), (41, 40, 55, 56), (34, 33, 48, 49), (42, 41, 56, 57), (35, 34, 49, 50), (43, 42, 57, 58), (36, 35, 50, 51), (44, 43, 58, 59), (37, 36, 51, 52), (45, 44, 59, 60), (38, 37, 52, 53), (31, 256, 46), (0, 45, 60), (39, 38, 53, 54), (32, 31, 46, 47), (40, 39, 54, 55), (33, 32, 47, 48), (60, 59, 74, 75), (53, 52, 67, 68), (46, 256, 61), (0, 60, 75), (54, 53, 68, 69), (47, 46, 61, 62), (55, 54, 69, 70), (48, 47, 62, 63), (56, 55, 70, 71), (49, 48, 63, 64), (57, 56, 71, 72), (50, 49, 64, 65), (58, 57, 72, 73), (51, 50, 65, 66), (59, 58, 73, 74), (52, 51, 66, 67), (64, 63, 78, 79), (72, 71, 86, 87), (65, 64, 79, 80), (73, 72, 87, 88), (66, 65, 80, 81), (74, 73, 88, 89), (67, 66, 81, 82), (75, 74, 89, 90), (68, 67, 82, 83), (61, 256, 76), (0, 75, 90), (69, 68, 83, 84), (62, 61, 76, 77), (70, 69, 84, 85), (63, 62, 77, 78), (71, 70, 85, 86), (83, 82, 97, 98), (76, 256, 91), (0, 90, 105), (84, 83, 98, 99), (77, 76, 91, 92), (85, 84, 99, 100), (78, 77, 92, 93), (86, 85, 100, 101), (79, 78, 93, 94), (87, 86, 101, 102), (80, 79, 94, 95), (88, 87, 102, 103), (81, 80, 95, 96), (89, 88, 103, 104), (82, 81, 96, 97), (90, 89, 104, 105), (102, 101, 116, 117), (95, 94, 109, 110), (103, 102, 117, 118), (96, 95, 110, 111), (104, 103, 118, 119), (97, 96, 111, 112), (105, 104, 119, 120), (98, 97, 112, 113), (91, 256, 106), (0, 105, 120), (99, 98, 113, 114), (92, 91, 106, 107), (100, 99, 114, 115), (93, 92, 107, 108), (101, 100, 115, 116), (94, 93, 108, 109), (106, 256, 121), (0, 120, 135), (114, 113, 128, 129), (107, 106, 121, 122), (115, 114, 129, 130), (108, 107, 122, 123), (116, 115, 130, 131), (109, 108, 123, 124), (117, 116, 131, 132), (110, 109, 124, 125), (118, 117, 132, 133), (111, 110, 125, 126), (119, 118, 133, 134), (112, 111, 126, 127), (120, 119, 134, 135), (113, 112, 127, 128), (125, 124, 139, 140), (133, 132, 147, 148), (126, 125, 140, 141), (134, 133, 148, 149), (127, 126, 141, 142), (135, 134, 149, 150), (128, 127, 142, 143), (121, 256, 136), (0, 135, 150), (129, 128, 143, 144), (122, 121, 136, 137), (130, 129, 144, 145), (123, 122, 137, 138), (131, 130, 145, 146), (124, 123, 138, 139), (132, 131, 146, 147), (144, 143, 158, 159), (137, 136, 151, 152), (145, 144, 159, 160), (138, 137, 152, 153), (146, 145, 160, 161), (139, 138, 153, 154), (147, 146, 161, 162), (140, 139, 154, 155), (148, 147, 162, 163), (141, 140, 155, 156), (149, 148, 163, 164), (142, 141, 156, 157), (150, 149, 164, 165), (143, 142, 157, 158), (136, 256, 151), (0, 150, 165), (163, 162, 177, 178), (156, 155, 170, 171), (164, 163, 178, 179), (157, 156, 171, 172), (165, 164, 179, 180), (158, 157, 172, 173), (151, 256, 166), (0, 165, 180), (159, 158, 173, 174), (152, 151, 166, 167), (160, 159, 174, 175), (153, 152, 167, 168), (161, 160, 175, 176), (154, 153, 168, 169), (162, 161, 176, 177), (155, 154, 169, 170), (175, 174, 189, 190), (168, 167, 182, 183), (176, 175, 190, 191), (169, 168, 183, 184), (177, 176, 191, 192), (170, 169, 184, 185), (178, 177, 192, 193), (171, 170, 185, 186), (179, 178, 193, 194), (172, 171, 186, 187), (180, 179, 194, 195), (173, 172, 187, 188), (166, 256, 181), (0, 180, 195), (174, 173, 188, 189), (167, 166, 181, 182), (194, 193, 208, 209), (187, 186, 201, 202), (195, 194, 209, 210), (188, 187, 202, 203), (181, 256, 196), (0, 195, 210), (189, 188, 203, 204), (182, 181, 196, 197), (190, 189, 204, 205), (183, 182, 197, 198), (191, 190, 205, 206), (184, 183, 198, 199), (192, 191, 206, 207), (185, 184, 199, 200), (193, 192, 207, 208), (186, 185, 200, 201), (198, 197, 212, 213), (206, 205, 220, 221), (199, 198, 213, 214), (207, 206, 221, 222), (200, 199, 214, 215), (208, 207, 222, 223), (201, 200, 215, 216), (209, 208, 223, 224), (202, 201, 216, 217), (210, 209, 224, 225), (203, 202, 217, 218), (196, 256, 211), (0, 210, 225), (204, 203, 218, 219), (197, 196, 211, 212), (205, 204, 219, 220), (217, 216, 231, 232), (225, 224, 239, 240), (218, 217, 232, 233), (211, 256, 226), (0, 225, 240), (219, 218, 233, 234), (212, 211, 226, 227), (220, 219, 234, 235), (213, 212, 227, 228), (221, 220, 235, 236), (214, 213, 228, 229), (222, 221, 236, 237), (215, 214, 229, 230), (223, 222, 237, 238), (216, 215, 230, 231), (224, 223, 238, 239), (236, 235, 250, 251), (229, 228, 243, 244), (237, 236, 251, 252), (230, 229, 244, 245), (238, 237, 252, 253), (231, 230, 245, 246), (239, 238, 253, 254), (232, 231, 246, 247), (226, 256, 241), (0, 240, 255), (240, 239, 254, 255), (233, 232, 247, 248), (234, 233, 248, 249), (227, 226, 241, 242), (255, 254, 270, 271), (248, 247, 263, 264), (241, 256, 257), (0, 255, 271), (249, 248, 264, 265), (242, 241, 257, 258), (250, 249, 265, 266), (243, 242, 258, 259), (251, 250, 266, 267), (244, 243, 259, 260), (252, 251, 267, 268), (245, 244, 260, 261), (253, 252, 268, 269), (246, 245, 261, 262), (254, 253, 269, 270), (247, 246, 262, 263), (260, 259, 274, 275), (268, 267, 282, 283), (261, 260, 275, 276), (269, 268, 283, 284), (262, 261, 276, 277), (270, 269, 284, 285), (263, 262, 277, 278), (271, 270, 285, 286), (264, 263, 278, 279), (257, 256, 272), (0, 271, 286), (265, 264, 279, 280), (258, 257, 272, 273), (266, 265, 280, 281), (259, 258, 273, 274), (267, 266, 281, 282), (279, 278, 293, 294), (272, 256, 287), (0, 286, 301), (280, 279, 294, 295), (273, 272, 287, 288), (281, 280, 295, 296), (274, 273, 288, 289), (282, 281, 296, 297), (275, 274, 289, 290), (283, 282, 297, 298), (276, 275, 290, 291), (284, 283, 298, 299), (277, 276, 291, 292), (285, 284, 299, 300), (278, 277, 292, 293), (286, 285, 300, 301), (298, 297, 312, 313), (291, 290, 305, 306), (299, 298, 313, 314), (292, 291, 306, 307), (300, 299, 314, 315), (293, 292, 307, 308), (301, 300, 315, 316), (294, 293, 308, 309), (287, 256, 302), (0, 301, 316), (295, 294, 309, 310), (288, 287, 302, 303), (296, 295, 310, 311), (289, 288, 303, 304), (297, 296, 311, 312), (290, 289, 304, 305), (0, 316, 331), (310, 309, 324, 325), (303, 302, 317, 318), (311, 310, 325, 326), (304, 303, 318, 319), (312, 311, 326, 327), (305, 304, 319, 320), (313, 312, 327, 328), (306, 305, 320, 321), (314, 313, 328, 329), (307, 306, 321, 322), (315, 314, 329, 330), (308, 307, 322, 323), (316, 315, 330, 331), (309, 308, 323, 324), (302, 256, 317), (329, 328, 343, 344), (322, 321, 336, 337), (330, 329, 344, 345), (323, 322, 337, 338), (331, 330, 345, 346), (324, 323, 338, 339), (317, 256, 332), (0, 331, 346), (325, 324, 339, 340), (318, 317, 332, 333), (326, 325, 340, 341), (319, 318, 333, 334), (327, 326, 341, 342), (320, 319, 334, 335), (328, 327, 342, 343), (321, 320, 335, 336), (333, 332, 347, 348), (341, 340, 355, 356), (334, 333, 348, 349), (342, 341, 356, 357), (335, 334, 349, 350), (343, 342, 357, 358), (336, 335, 350, 351), (344, 343, 358, 359), (337, 336, 351, 352), (345, 344, 359, 360), (338, 337, 352, 353), (346, 345, 360, 361), (339, 338, 353, 354), (332, 256, 347), (0, 346, 361), (340, 339, 354, 355), (352, 351, 366, 367), (360, 359, 374, 375), (353, 352, 367, 368), (361, 360, 375, 376), (354, 353, 368, 369), (347, 256, 362), (0, 361, 376), (355, 354, 369, 370), (348, 347, 362, 363), (356, 355, 370, 371), (349, 348, 363, 364), (357, 356, 371, 372), (350, 349, 364, 365), (358, 357, 372, 373), (351, 350, 365, 366), (359, 358, 373, 374), (371, 370, 385, 386), (364, 363, 378, 379), (372, 371, 386, 387), (365, 364, 379, 380), (373, 372, 387, 388), (366, 365, 380, 381), (374, 373, 388, 389), (367, 366, 381, 382), (375, 374, 389, 390), (368, 367, 382, 383), (376, 375, 390, 391), (369, 368, 383, 384), (362, 256, 377), (0, 376, 391), (370, 369, 384, 385), (363, 362, 377, 378), (390, 389, 404, 405), (383, 382, 397, 398), (391, 390, 405, 406), (384, 383, 398, 399), (377, 256, 392), (0, 391, 406), (385, 384, 399, 400), (378, 377, 392, 393), (386, 385, 400, 401), (379, 378, 393, 394), (387, 386, 401, 402), (380, 379, 394, 395), (388, 387, 402, 403), (381, 380, 395, 396), (389, 388, 403, 404), (382, 381, 396, 397), (394, 393, 408, 409), (402, 401, 416, 417), (395, 394, 409, 410), (403, 402, 417, 418), (396, 395, 410, 411), (404, 403, 418, 419), (397, 396, 411, 412), (405, 404, 419, 420), (398, 397, 412, 413), (406, 405, 420, 421), (399, 398, 413, 414), (392, 256, 407), (0, 406, 421), (400, 399, 414, 415), (393, 392, 407, 408), (401, 400, 415, 416), (413, 412, 427, 428), (421, 420, 435, 436), (414, 413, 428, 429), (407, 256, 422), (0, 421, 436), (415, 414, 429, 430), (408, 407, 422, 423), (416, 415, 430, 431), (409, 408, 423, 424), (417, 416, 431, 432), (410, 409, 424, 425), (418, 417, 432, 433), (411, 410, 425, 426), (419, 418, 433, 434), (412, 411, 426, 427), (420, 419, 434, 435), (432, 431, 446, 447), (425, 424, 439, 440), (433, 432, 447, 448), (426, 425, 440, 441), (434, 433, 448, 449), (427, 426, 441, 442), (435, 434, 449, 450), (428, 427, 442, 443), (436, 435, 450, 451), (429, 428, 443, 444), (422, 256, 437), (0, 436, 451), (430, 429, 444, 445), (423, 422, 437, 438), (431, 430, 445, 446), (424, 423, 438, 439), (451, 450, 465, 466), (444, 443, 458, 459), (437, 256, 452), (0, 451, 466), (445, 444, 459, 460), (438, 437, 452, 453), (446, 445, 460, 461), (439, 438, 453, 454), (447, 446, 461, 462), (440, 439, 454, 455), (448, 447, 462, 463), (441, 440, 455, 456), (449, 448, 463, 464), (442, 441, 456, 457), (450, 449, 464, 465), (443, 442, 457, 458), (463, 462, 477, 478), (456, 455, 470, 471), (464, 463, 478, 479), (457, 456, 471, 472), (465, 464, 479, 480), (458, 457, 472, 473), (466, 465, 480, 481), (459, 458, 473, 474), (452, 256, 467), (0, 466, 481), (460, 459, 474, 475), (453, 452, 467, 468), (461, 460, 475, 476), (454, 453, 468, 469), (462, 461, 476, 477), (455, 454, 469, 470), (235, 234, 249, 250), (228, 227, 242, 243), (233, 234, 482, 483)])
me_sphere.use_remesh_preserve_volume = False
me_sphere.use_remesh_preserve_attributes = False
me_sphere.use_mirror_vertex_groups = False
me_sphere.update()

# ---- objects
ob_sphere = bpy.data.objects.new('Sphere', me_sphere_002)
ob_bulb = bpy.data.objects.new('Bulb', me_cone)
ob_head = bpy.data.objects.new('Head', me_sphere)
ob_lamp = bpy.data.objects.new('Lamp', light_lamp)
ob_camera = bpy.data.objects.new('Camera', cam_camera)

# ---- transforms, parenting, visibility, modifiers, constraints
ob_sphere.location = (0.0, 0.0, 0.8818)
ob_sphere.lineart.crease_threshold = 0.0
ob_bulb.location = (0.0, 0.0, 2.37)
ob_bulb.hide_viewport = True
ob_bulb.lineart.crease_threshold = 0.0
ob_head.location = (0.0, 0.0, 1.02)
ob_head.hide_viewport = True
ob_head.lineart.crease_threshold = 0.0
ob_lamp.location = (4.076, 1.005, 5.904)
ob_lamp.rotation_euler = (0.6503, 0.05522, 1.866)
ob_lamp.lock_rotations_4d = False
ob_lamp.empty_display_type = 'ARROWS'
ob_lamp.color = (0.0, 0.0, 0.0, 0.0)
ob_lamp.lineart.crease_threshold = 0.0
ob_camera.location = (7.481, -6.508, 5.344)
ob_camera.rotation_euler = (1.109, 0.0, 0.8149)
ob_camera.lock_rotations_4d = False
ob_camera.empty_display_type = 'ARROWS'
ob_camera.color = (0.0, 0.0, 0.0, 0.0)
ob_camera.display_type = 'WIRE'
ob_camera.lineart.crease_threshold = 0.0

# ---- collection membership
col_collection_1.objects.link(ob_sphere)
col_collection_1.objects.link(ob_bulb)
col_collection_1.objects.link(ob_head)
col_collection_1.objects.link(ob_lamp)
col_collection_1.objects.link(ob_camera)

# ---- scene / render settings (as saved in the file)
scene.camera = ob_camera
scene.frame_start = 1; scene.frame_end = 250; scene.frame_set(1)
scene.render.engine = 'BLENDER_EEVEE_NEXT'
scene.render.resolution_percentage = 50
scene.render.dither_intensity = 0.0
scene.cycles.use_denoising = False
scene.cycles.samples = 128
scene.cycles.sampling_pattern = 'TABULATED_SOBOL'
scene.cycles.use_adaptive_sampling = False
scene.cycles.use_light_tree = False
scene.cycles.blur_glossy = 0.0
scene.cycles.sample_clamp_indirect = 0.0
scene.view_settings.view_transform = 'Standard'
bpy.context.view_layer.update()
